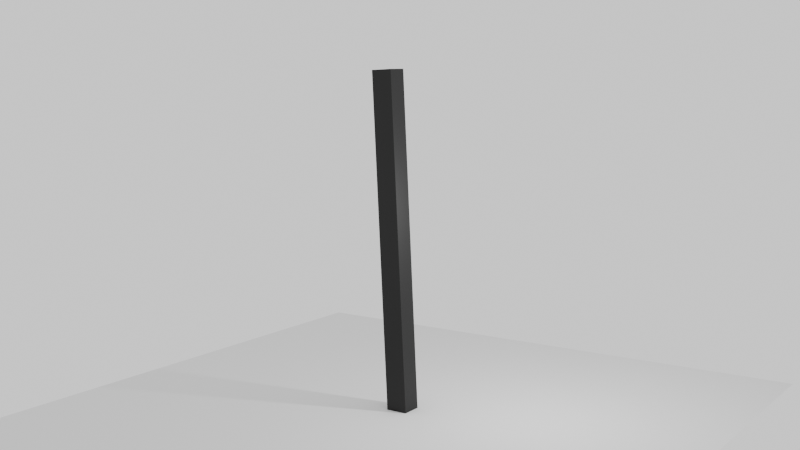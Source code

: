 # Source: stick.blend  (saved by Blender 4.3.34; exported with 4.5.12 LTS)
import bpy
from mathutils import Matrix  # noqa: F401  (used for matrix-valued properties, if any)

bpy.ops.wm.read_factory_settings(use_empty=True)
scene = bpy.context.scene
scene.name = 'Scene'

# ---- collections
col_collection = bpy.data.collections.new('Collection'); scene.collection.children.link(col_collection)

# ---- materials (node trees are filled in below, after node groups)
mat_material = bpy.data.materials.new('Material')
mat_material.alpha_threshold = 0.0
mat_material.roughness = 0.5
mat_material.line_color = (0.0, 0.0, 0.0, 1.0)

# ---- material node trees
mat_material.use_nodes = True; mat_material.node_tree.nodes.clear()
_N = mat_material.node_tree.nodes; _L = mat_material.node_tree.links
n0 = _N.new('ShaderNodeOutputMaterial'); n0.name = 'Material Output'; n0.location = (300, 300)
n1 = _N.new('ShaderNodeBsdfPrincipled'); n1.name = 'Principled BSDF'; n1.location = (10, 300)
n1.inputs[0].default_value = (0.0, 0.0, 0.0, 1.0)
n1.inputs[3].default_value = 1.45
_L.new(n1.outputs[0], n0.inputs[0])
n0.is_active_output = True

# ---- world
world_world = bpy.data.worlds.new('World'); scene.world = world_world
world_world.use_nodes = True; world_world.node_tree.nodes.clear()
_N = world_world.node_tree.nodes; _L = world_world.node_tree.links
n0 = _N.new('ShaderNodeOutputWorld'); n0.name = 'World Output'; n0.location = (300, 300)
n1 = _N.new('ShaderNodeBackground'); n1.name = 'Background'; n1.location = (10, 300)
n1.inputs[0].default_value = (1.0, 1.0, 1.0, 1.0)
_L.new(n1.outputs[0], n0.inputs[0])
n0.is_active_output = True
world_world.color = (0.05088, 0.05088, 0.05088)
world_world.sun_shadow_jitter_overblur = 0.0

# ---- cameras
cam_camera = bpy.data.cameras.new('Camera')
cam_camera.clip_end = 100.0
cam_camera.ortho_scale = 7.314

# ---- lights
light_light = bpy.data.lights.new('Light', 'POINT')
light_light.energy = 1000.0
light_light.shadow_soft_size = 0.1

# ---- meshes
me_cube = bpy.data.meshes.new('Cube')
me_cube.from_pydata([(1.0, 1.0, 1.0), (1.0, 1.0, -1.0), (1.0, -1.0, 1.0), (1.0, -1.0, -1.0), (-1.0, 1.0, 1.0), (-1.0, 1.0, -1.0), (-1.0, -1.0, 1.0), (-1.0, -1.0, -1.0)], [], [(0, 4, 6, 2), (3, 2, 6, 7), (7, 6, 4, 5), (5, 1, 3, 7), (1, 0, 2, 3), (5, 4, 0, 1)])
_uv = me_cube.uv_layers.new(name='UVMap')
_uv.uv.foreach_set('vector', [0.625, 0.5, 0.875, 0.5, 0.875, 0.75, 0.625, 0.75, 0.375, 0.75, 0.625, 0.75, 0.625, 1.0, 0.375, 1.0, 0.375, 0.0, 0.625, 0.0, 0.625, 0.25, 0.375, 0.25, 0.125, 0.5, 0.375, 0.5, 0.375, 0.75, 0.125, 0.75, 0.375, 0.5, 0.625, 0.5, 0.625, 0.75, 0.375, 0.75, 0.375, 0.25, 0.625, 0.25, 0.625, 0.5, 0.375, 0.5])
me_cube.materials.append(mat_material)
me_cube.use_mirror_vertex_groups = False
me_cube.update()
me_plane = bpy.data.meshes.new('Plane')
me_plane.from_pydata([(-1.0, -1.0, 0.0), (1.0, -1.0, 0.0), (-1.0, 1.0, 0.0), (1.0, 1.0, 0.0)], [], [(0, 1, 3, 2)])
_uv = me_plane.uv_layers.new(name='UVMap')
_uv.uv.foreach_set('vector', [0.0, 0.0, 1.0, 0.0, 1.0, 1.0, 0.0, 1.0])
me_plane.update()

# ---- objects
ob_cube = bpy.data.objects.new('Cube', me_cube)
ob_light = bpy.data.objects.new('Light', light_light)
ob_camera = bpy.data.objects.new('Camera', cam_camera)
ob_plane = bpy.data.objects.new('Plane', me_plane)

# ---- transforms, parenting, visibility, modifiers, constraints
ob_cube.location = (0.0, 0.0, 2.527)
ob_cube.rotation_euler = (0.0, -0.05169, 0.0)
ob_cube.scale = (0.3142, 0.3142, 7.175)
ob_cube.lock_rotations_4d = False
ob_cube.empty_display_type = 'ARROWS'
ob_cube.lineart.crease_threshold = 0.0
ob_light.location = (4.076, 1.005, 5.904)
ob_light.rotation_euler = (0.6503, 0.05522, 1.866)
ob_light.lock_rotations_4d = False
ob_light.empty_display_type = 'ARROWS'
ob_light.color = (0.0, 0.0, 0.0, 0.0)
ob_light.lineart.crease_threshold = 0.0
ob_camera.location = (17.3, -25.69, 9.99)
ob_camera.rotation_euler = (1.422, 2.967e-07, 0.5915)
ob_camera.lock_rotations_4d = False
ob_camera.empty_display_type = 'ARROWS'
ob_camera.color = (0.0, 0.0, 0.0, 0.0)
ob_camera.display_type = 'WIRE'
ob_camera.lineart.crease_threshold = 0.0
ob_plane.location = (0.0, 0.0, 0.0)
ob_plane.scale = (8.812, 8.812, 8.812)

# ---- collection membership
col_collection.objects.link(ob_cube)
col_collection.objects.link(ob_light)
col_collection.objects.link(ob_camera)
col_collection.objects.link(ob_plane)

# ---- scene / render settings (as saved in the file)
scene.camera = ob_camera
scene.frame_start = 1; scene.frame_end = 250; scene.frame_set(1)
scene.render.engine = 'CYCLES'
bpy.context.view_layer.update()
